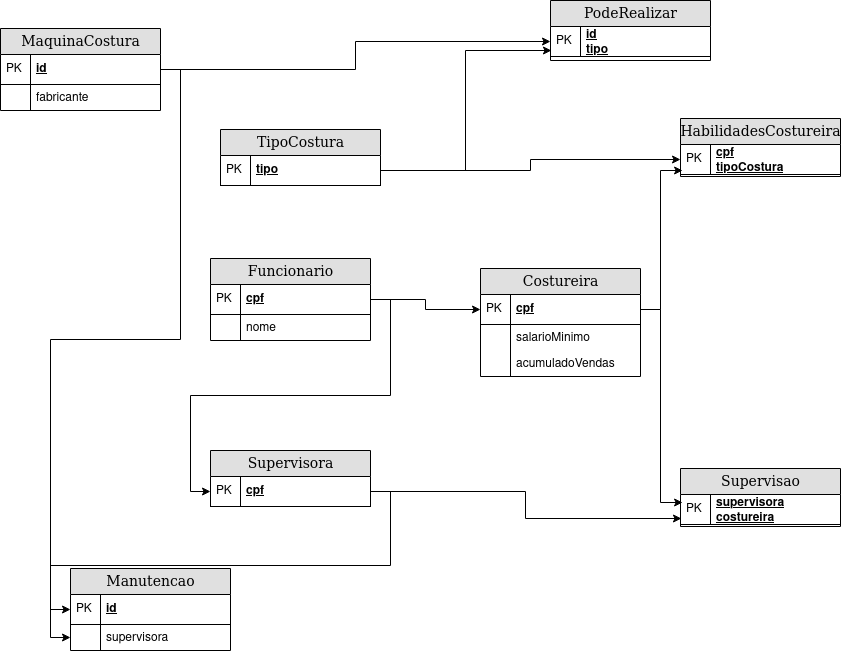

The diagram above was exported from draw.io. Its source (the exported page's mxGraphModel, read from the mxfile embedded in the PNG):
<mxGraphModel dx="1662" dy="737" grid="1" gridSize="10" guides="1" tooltips="1" connect="1" arrows="1" fold="1" page="1" pageScale="1" pageWidth="850" pageHeight="1100" math="0" shadow="0" extFonts="Permanent Marker^https://fonts.googleapis.com/css?family=Permanent+Marker">
  <root>
    <mxCell id="0" />
    <mxCell id="1" parent="0" />
    <mxCell id="X5vWiNKDWoZqA4bTKBhC-8" value="MaquinaCostura" style="swimlane;html=1;fontStyle=0;childLayout=stackLayout;horizontal=1;startSize=26;fillColor=#e0e0e0;horizontalStack=0;resizeParent=1;resizeLast=0;collapsible=1;marginBottom=0;swimlaneFillColor=#ffffff;align=center;rounded=0;shadow=0;comic=0;labelBackgroundColor=none;strokeWidth=1;fontFamily=Verdana;fontSize=14" vertex="1" parent="1">
      <mxGeometry y="90" width="160" height="82" as="geometry" />
    </mxCell>
    <mxCell id="X5vWiNKDWoZqA4bTKBhC-9" value="id" style="shape=partialRectangle;top=0;left=0;right=0;bottom=1;html=1;align=left;verticalAlign=middle;fillColor=none;spacingLeft=34;spacingRight=4;whiteSpace=wrap;overflow=hidden;rotatable=0;points=[[0,0.5],[1,0.5]];portConstraint=eastwest;dropTarget=0;fontStyle=5;" vertex="1" parent="X5vWiNKDWoZqA4bTKBhC-8">
      <mxGeometry y="26" width="160" height="30" as="geometry" />
    </mxCell>
    <mxCell id="X5vWiNKDWoZqA4bTKBhC-10" value="PK" style="shape=partialRectangle;top=0;left=0;bottom=0;html=1;fillColor=none;align=left;verticalAlign=middle;spacingLeft=4;spacingRight=4;whiteSpace=wrap;overflow=hidden;rotatable=0;points=[];portConstraint=eastwest;part=1;" vertex="1" connectable="0" parent="X5vWiNKDWoZqA4bTKBhC-9">
      <mxGeometry width="30" height="30" as="geometry" />
    </mxCell>
    <mxCell id="X5vWiNKDWoZqA4bTKBhC-11" value="fabricante" style="shape=partialRectangle;top=0;left=0;right=0;bottom=0;html=1;align=left;verticalAlign=top;fillColor=none;spacingLeft=34;spacingRight=4;whiteSpace=wrap;overflow=hidden;rotatable=0;points=[[0,0.5],[1,0.5]];portConstraint=eastwest;dropTarget=0;" vertex="1" parent="X5vWiNKDWoZqA4bTKBhC-8">
      <mxGeometry y="56" width="160" height="26" as="geometry" />
    </mxCell>
    <mxCell id="X5vWiNKDWoZqA4bTKBhC-12" value="" style="shape=partialRectangle;top=0;left=0;bottom=0;html=1;fillColor=none;align=left;verticalAlign=top;spacingLeft=4;spacingRight=4;whiteSpace=wrap;overflow=hidden;rotatable=0;points=[];portConstraint=eastwest;part=1;" vertex="1" connectable="0" parent="X5vWiNKDWoZqA4bTKBhC-11">
      <mxGeometry width="30" height="26" as="geometry" />
    </mxCell>
    <mxCell id="X5vWiNKDWoZqA4bTKBhC-47" value="TipoCostura" style="swimlane;html=1;fontStyle=0;childLayout=stackLayout;horizontal=1;startSize=26;fillColor=#e0e0e0;horizontalStack=0;resizeParent=1;resizeLast=0;collapsible=1;marginBottom=0;swimlaneFillColor=#ffffff;align=center;rounded=0;shadow=0;comic=0;labelBackgroundColor=none;strokeWidth=1;fontFamily=Verdana;fontSize=14" vertex="1" parent="1">
      <mxGeometry x="220" y="191" width="160" height="56" as="geometry" />
    </mxCell>
    <mxCell id="X5vWiNKDWoZqA4bTKBhC-48" value="tipo" style="shape=partialRectangle;top=0;left=0;right=0;bottom=1;html=1;align=left;verticalAlign=middle;fillColor=none;spacingLeft=34;spacingRight=4;whiteSpace=wrap;overflow=hidden;rotatable=0;points=[[0,0.5],[1,0.5]];portConstraint=eastwest;dropTarget=0;fontStyle=5;" vertex="1" parent="X5vWiNKDWoZqA4bTKBhC-47">
      <mxGeometry y="26" width="160" height="30" as="geometry" />
    </mxCell>
    <mxCell id="X5vWiNKDWoZqA4bTKBhC-49" value="PK" style="shape=partialRectangle;top=0;left=0;bottom=0;html=1;fillColor=none;align=left;verticalAlign=middle;spacingLeft=4;spacingRight=4;whiteSpace=wrap;overflow=hidden;rotatable=0;points=[];portConstraint=eastwest;part=1;" vertex="1" connectable="0" parent="X5vWiNKDWoZqA4bTKBhC-48">
      <mxGeometry width="30" height="30" as="geometry" />
    </mxCell>
    <mxCell id="X5vWiNKDWoZqA4bTKBhC-52" value="PodeRealizar" style="swimlane;html=1;fontStyle=0;childLayout=stackLayout;horizontal=1;startSize=26;fillColor=#e0e0e0;horizontalStack=0;resizeParent=1;resizeLast=0;collapsible=1;marginBottom=0;swimlaneFillColor=#ffffff;align=center;rounded=0;shadow=0;comic=0;labelBackgroundColor=none;strokeWidth=1;fontFamily=Verdana;fontSize=14" vertex="1" parent="1">
      <mxGeometry x="550" y="62" width="160" height="60" as="geometry" />
    </mxCell>
    <mxCell id="X5vWiNKDWoZqA4bTKBhC-53" value="&lt;div&gt;id&lt;/div&gt;&lt;div&gt;tipo&lt;br&gt;&lt;/div&gt;" style="shape=partialRectangle;top=0;left=0;right=0;bottom=1;html=1;align=left;verticalAlign=middle;fillColor=none;spacingLeft=34;spacingRight=4;whiteSpace=wrap;overflow=hidden;rotatable=0;points=[[0,0.5],[1,0.5]];portConstraint=eastwest;dropTarget=0;fontStyle=5;" vertex="1" parent="X5vWiNKDWoZqA4bTKBhC-52">
      <mxGeometry y="26" width="160" height="30" as="geometry" />
    </mxCell>
    <mxCell id="X5vWiNKDWoZqA4bTKBhC-54" value="PK" style="shape=partialRectangle;top=0;left=0;bottom=0;html=1;fillColor=none;align=left;verticalAlign=middle;spacingLeft=4;spacingRight=4;whiteSpace=wrap;overflow=hidden;rotatable=0;points=[];portConstraint=eastwest;part=1;" vertex="1" connectable="0" parent="X5vWiNKDWoZqA4bTKBhC-53">
      <mxGeometry width="30" height="30" as="geometry" />
    </mxCell>
    <mxCell id="X5vWiNKDWoZqA4bTKBhC-59" value="Funcionario" style="swimlane;html=1;fontStyle=0;childLayout=stackLayout;horizontal=1;startSize=26;fillColor=#e0e0e0;horizontalStack=0;resizeParent=1;resizeLast=0;collapsible=1;marginBottom=0;swimlaneFillColor=#ffffff;align=center;rounded=0;shadow=0;comic=0;labelBackgroundColor=none;strokeWidth=1;fontFamily=Verdana;fontSize=14" vertex="1" parent="1">
      <mxGeometry x="210" y="320" width="160" height="82" as="geometry" />
    </mxCell>
    <mxCell id="X5vWiNKDWoZqA4bTKBhC-60" value="cpf" style="shape=partialRectangle;top=0;left=0;right=0;bottom=1;html=1;align=left;verticalAlign=middle;fillColor=none;spacingLeft=34;spacingRight=4;whiteSpace=wrap;overflow=hidden;rotatable=0;points=[[0,0.5],[1,0.5]];portConstraint=eastwest;dropTarget=0;fontStyle=5;" vertex="1" parent="X5vWiNKDWoZqA4bTKBhC-59">
      <mxGeometry y="26" width="160" height="30" as="geometry" />
    </mxCell>
    <mxCell id="X5vWiNKDWoZqA4bTKBhC-61" value="PK" style="shape=partialRectangle;top=0;left=0;bottom=0;html=1;fillColor=none;align=left;verticalAlign=middle;spacingLeft=4;spacingRight=4;whiteSpace=wrap;overflow=hidden;rotatable=0;points=[];portConstraint=eastwest;part=1;" vertex="1" connectable="0" parent="X5vWiNKDWoZqA4bTKBhC-60">
      <mxGeometry width="30" height="30" as="geometry" />
    </mxCell>
    <mxCell id="X5vWiNKDWoZqA4bTKBhC-62" value="nome" style="shape=partialRectangle;top=0;left=0;right=0;bottom=0;html=1;align=left;verticalAlign=top;fillColor=none;spacingLeft=34;spacingRight=4;whiteSpace=wrap;overflow=hidden;rotatable=0;points=[[0,0.5],[1,0.5]];portConstraint=eastwest;dropTarget=0;" vertex="1" parent="X5vWiNKDWoZqA4bTKBhC-59">
      <mxGeometry y="56" width="160" height="26" as="geometry" />
    </mxCell>
    <mxCell id="X5vWiNKDWoZqA4bTKBhC-63" value="" style="shape=partialRectangle;top=0;left=0;bottom=0;html=1;fillColor=none;align=left;verticalAlign=top;spacingLeft=4;spacingRight=4;whiteSpace=wrap;overflow=hidden;rotatable=0;points=[];portConstraint=eastwest;part=1;" vertex="1" connectable="0" parent="X5vWiNKDWoZqA4bTKBhC-62">
      <mxGeometry width="30" height="26" as="geometry" />
    </mxCell>
    <mxCell id="X5vWiNKDWoZqA4bTKBhC-64" value="Costureira" style="swimlane;html=1;fontStyle=0;childLayout=stackLayout;horizontal=1;startSize=26;fillColor=#e0e0e0;horizontalStack=0;resizeParent=1;resizeLast=0;collapsible=1;marginBottom=0;swimlaneFillColor=#ffffff;align=center;rounded=0;shadow=0;comic=0;labelBackgroundColor=none;strokeWidth=1;fontFamily=Verdana;fontSize=14" vertex="1" parent="1">
      <mxGeometry x="480" y="330" width="160" height="108" as="geometry" />
    </mxCell>
    <mxCell id="X5vWiNKDWoZqA4bTKBhC-65" value="cpf" style="shape=partialRectangle;top=0;left=0;right=0;bottom=1;html=1;align=left;verticalAlign=middle;fillColor=none;spacingLeft=34;spacingRight=4;whiteSpace=wrap;overflow=hidden;rotatable=0;points=[[0,0.5],[1,0.5]];portConstraint=eastwest;dropTarget=0;fontStyle=5;" vertex="1" parent="X5vWiNKDWoZqA4bTKBhC-64">
      <mxGeometry y="26" width="160" height="30" as="geometry" />
    </mxCell>
    <mxCell id="X5vWiNKDWoZqA4bTKBhC-66" value="PK" style="shape=partialRectangle;top=0;left=0;bottom=0;html=1;fillColor=none;align=left;verticalAlign=middle;spacingLeft=4;spacingRight=4;whiteSpace=wrap;overflow=hidden;rotatable=0;points=[];portConstraint=eastwest;part=1;" vertex="1" connectable="0" parent="X5vWiNKDWoZqA4bTKBhC-65">
      <mxGeometry width="30" height="30" as="geometry" />
    </mxCell>
    <mxCell id="X5vWiNKDWoZqA4bTKBhC-67" value="salarioMinimo" style="shape=partialRectangle;top=0;left=0;right=0;bottom=0;html=1;align=left;verticalAlign=top;fillColor=none;spacingLeft=34;spacingRight=4;whiteSpace=wrap;overflow=hidden;rotatable=0;points=[[0,0.5],[1,0.5]];portConstraint=eastwest;dropTarget=0;" vertex="1" parent="X5vWiNKDWoZqA4bTKBhC-64">
      <mxGeometry y="56" width="160" height="26" as="geometry" />
    </mxCell>
    <mxCell id="X5vWiNKDWoZqA4bTKBhC-68" value="" style="shape=partialRectangle;top=0;left=0;bottom=0;html=1;fillColor=none;align=left;verticalAlign=top;spacingLeft=4;spacingRight=4;whiteSpace=wrap;overflow=hidden;rotatable=0;points=[];portConstraint=eastwest;part=1;" vertex="1" connectable="0" parent="X5vWiNKDWoZqA4bTKBhC-67">
      <mxGeometry width="30" height="26" as="geometry" />
    </mxCell>
    <mxCell id="X5vWiNKDWoZqA4bTKBhC-69" value="acumuladoVendas" style="shape=partialRectangle;top=0;left=0;right=0;bottom=0;html=1;align=left;verticalAlign=top;fillColor=none;spacingLeft=34;spacingRight=4;whiteSpace=wrap;overflow=hidden;rotatable=0;points=[[0,0.5],[1,0.5]];portConstraint=eastwest;dropTarget=0;" vertex="1" parent="X5vWiNKDWoZqA4bTKBhC-64">
      <mxGeometry y="82" width="160" height="26" as="geometry" />
    </mxCell>
    <mxCell id="X5vWiNKDWoZqA4bTKBhC-70" value="" style="shape=partialRectangle;top=0;left=0;bottom=0;html=1;fillColor=none;align=left;verticalAlign=top;spacingLeft=4;spacingRight=4;whiteSpace=wrap;overflow=hidden;rotatable=0;points=[];portConstraint=eastwest;part=1;" vertex="1" connectable="0" parent="X5vWiNKDWoZqA4bTKBhC-69">
      <mxGeometry width="30" height="26" as="geometry" />
    </mxCell>
    <mxCell id="X5vWiNKDWoZqA4bTKBhC-71" value="HabilidadesCostureira" style="swimlane;html=1;fontStyle=0;childLayout=stackLayout;horizontal=1;startSize=26;fillColor=#e0e0e0;horizontalStack=0;resizeParent=1;resizeLast=0;collapsible=1;marginBottom=0;swimlaneFillColor=#ffffff;align=center;rounded=0;shadow=0;comic=0;labelBackgroundColor=none;strokeWidth=1;fontFamily=Verdana;fontSize=14" vertex="1" parent="1">
      <mxGeometry x="680" y="180" width="160" height="58" as="geometry" />
    </mxCell>
    <mxCell id="X5vWiNKDWoZqA4bTKBhC-72" value="&lt;div&gt;cpf&lt;/div&gt;&lt;div&gt;tipoCostura&lt;br&gt;&lt;/div&gt;" style="shape=partialRectangle;top=0;left=0;right=0;bottom=1;html=1;align=left;verticalAlign=middle;fillColor=none;spacingLeft=34;spacingRight=4;whiteSpace=wrap;overflow=hidden;rotatable=0;points=[[0,0.5],[1,0.5]];portConstraint=eastwest;dropTarget=0;fontStyle=5;" vertex="1" parent="X5vWiNKDWoZqA4bTKBhC-71">
      <mxGeometry y="26" width="160" height="30" as="geometry" />
    </mxCell>
    <mxCell id="X5vWiNKDWoZqA4bTKBhC-73" value="PK" style="shape=partialRectangle;top=0;left=0;bottom=0;html=1;fillColor=none;align=left;verticalAlign=middle;spacingLeft=4;spacingRight=4;whiteSpace=wrap;overflow=hidden;rotatable=0;points=[];portConstraint=eastwest;part=1;" vertex="1" connectable="0" parent="X5vWiNKDWoZqA4bTKBhC-72">
      <mxGeometry width="30" height="30" as="geometry" />
    </mxCell>
    <mxCell id="X5vWiNKDWoZqA4bTKBhC-78" value="Supervisora" style="swimlane;html=1;fontStyle=0;childLayout=stackLayout;horizontal=1;startSize=26;fillColor=#e0e0e0;horizontalStack=0;resizeParent=1;resizeLast=0;collapsible=1;marginBottom=0;swimlaneFillColor=#ffffff;align=center;rounded=0;shadow=0;comic=0;labelBackgroundColor=none;strokeWidth=1;fontFamily=Verdana;fontSize=14" vertex="1" parent="1">
      <mxGeometry x="210" y="512" width="160" height="56" as="geometry" />
    </mxCell>
    <mxCell id="X5vWiNKDWoZqA4bTKBhC-79" value="cpf" style="shape=partialRectangle;top=0;left=0;right=0;bottom=1;html=1;align=left;verticalAlign=middle;fillColor=none;spacingLeft=34;spacingRight=4;whiteSpace=wrap;overflow=hidden;rotatable=0;points=[[0,0.5],[1,0.5]];portConstraint=eastwest;dropTarget=0;fontStyle=5;" vertex="1" parent="X5vWiNKDWoZqA4bTKBhC-78">
      <mxGeometry y="26" width="160" height="30" as="geometry" />
    </mxCell>
    <mxCell id="X5vWiNKDWoZqA4bTKBhC-80" value="PK" style="shape=partialRectangle;top=0;left=0;bottom=0;html=1;fillColor=none;align=left;verticalAlign=middle;spacingLeft=4;spacingRight=4;whiteSpace=wrap;overflow=hidden;rotatable=0;points=[];portConstraint=eastwest;part=1;" vertex="1" connectable="0" parent="X5vWiNKDWoZqA4bTKBhC-79">
      <mxGeometry width="30" height="30" as="geometry" />
    </mxCell>
    <mxCell id="X5vWiNKDWoZqA4bTKBhC-81" value="&lt;div&gt;Supervisao&lt;/div&gt;" style="swimlane;html=1;fontStyle=0;childLayout=stackLayout;horizontal=1;startSize=26;fillColor=#e0e0e0;horizontalStack=0;resizeParent=1;resizeLast=0;collapsible=1;marginBottom=0;swimlaneFillColor=#ffffff;align=center;rounded=0;shadow=0;comic=0;labelBackgroundColor=none;strokeWidth=1;fontFamily=Verdana;fontSize=14" vertex="1" parent="1">
      <mxGeometry x="680" y="530" width="160" height="58" as="geometry" />
    </mxCell>
    <mxCell id="X5vWiNKDWoZqA4bTKBhC-82" value="&lt;div&gt;supervisora&lt;/div&gt;&lt;div&gt;costureira&lt;br&gt;&lt;/div&gt;" style="shape=partialRectangle;top=0;left=0;right=0;bottom=1;html=1;align=left;verticalAlign=middle;fillColor=none;spacingLeft=34;spacingRight=4;whiteSpace=wrap;overflow=hidden;rotatable=0;points=[[0,0.5],[1,0.5]];portConstraint=eastwest;dropTarget=0;fontStyle=5;" vertex="1" parent="X5vWiNKDWoZqA4bTKBhC-81">
      <mxGeometry y="26" width="160" height="30" as="geometry" />
    </mxCell>
    <mxCell id="X5vWiNKDWoZqA4bTKBhC-83" value="PK" style="shape=partialRectangle;top=0;left=0;bottom=0;html=1;fillColor=none;align=left;verticalAlign=middle;spacingLeft=4;spacingRight=4;whiteSpace=wrap;overflow=hidden;rotatable=0;points=[];portConstraint=eastwest;part=1;" vertex="1" connectable="0" parent="X5vWiNKDWoZqA4bTKBhC-82">
      <mxGeometry width="30" height="30" as="geometry" />
    </mxCell>
    <mxCell id="X5vWiNKDWoZqA4bTKBhC-84" value="Manutencao" style="swimlane;html=1;fontStyle=0;childLayout=stackLayout;horizontal=1;startSize=26;fillColor=#e0e0e0;horizontalStack=0;resizeParent=1;resizeLast=0;collapsible=1;marginBottom=0;swimlaneFillColor=#ffffff;align=center;rounded=0;shadow=0;comic=0;labelBackgroundColor=none;strokeWidth=1;fontFamily=Verdana;fontSize=14" vertex="1" parent="1">
      <mxGeometry x="70" y="630" width="160" height="82" as="geometry" />
    </mxCell>
    <mxCell id="X5vWiNKDWoZqA4bTKBhC-85" value="id" style="shape=partialRectangle;top=0;left=0;right=0;bottom=1;html=1;align=left;verticalAlign=middle;fillColor=none;spacingLeft=34;spacingRight=4;whiteSpace=wrap;overflow=hidden;rotatable=0;points=[[0,0.5],[1,0.5]];portConstraint=eastwest;dropTarget=0;fontStyle=5;" vertex="1" parent="X5vWiNKDWoZqA4bTKBhC-84">
      <mxGeometry y="26" width="160" height="30" as="geometry" />
    </mxCell>
    <mxCell id="X5vWiNKDWoZqA4bTKBhC-86" value="PK" style="shape=partialRectangle;top=0;left=0;bottom=0;html=1;fillColor=none;align=left;verticalAlign=middle;spacingLeft=4;spacingRight=4;whiteSpace=wrap;overflow=hidden;rotatable=0;points=[];portConstraint=eastwest;part=1;" vertex="1" connectable="0" parent="X5vWiNKDWoZqA4bTKBhC-85">
      <mxGeometry width="30" height="30" as="geometry" />
    </mxCell>
    <mxCell id="X5vWiNKDWoZqA4bTKBhC-87" value="supervisora" style="shape=partialRectangle;top=0;left=0;right=0;bottom=0;html=1;align=left;verticalAlign=top;fillColor=none;spacingLeft=34;spacingRight=4;whiteSpace=wrap;overflow=hidden;rotatable=0;points=[[0,0.5],[1,0.5]];portConstraint=eastwest;dropTarget=0;" vertex="1" parent="X5vWiNKDWoZqA4bTKBhC-84">
      <mxGeometry y="56" width="160" height="26" as="geometry" />
    </mxCell>
    <mxCell id="X5vWiNKDWoZqA4bTKBhC-88" value="" style="shape=partialRectangle;top=0;left=0;bottom=0;html=1;fillColor=none;align=left;verticalAlign=top;spacingLeft=4;spacingRight=4;whiteSpace=wrap;overflow=hidden;rotatable=0;points=[];portConstraint=eastwest;part=1;" vertex="1" connectable="0" parent="X5vWiNKDWoZqA4bTKBhC-87">
      <mxGeometry width="30" height="26" as="geometry" />
    </mxCell>
    <mxCell id="X5vWiNKDWoZqA4bTKBhC-89" style="edgeStyle=orthogonalEdgeStyle;rounded=0;orthogonalLoop=1;jettySize=auto;html=1;exitX=1;exitY=0.5;exitDx=0;exitDy=0;entryX=0;entryY=0.5;entryDx=0;entryDy=0;" edge="1" parent="1" source="X5vWiNKDWoZqA4bTKBhC-9" target="X5vWiNKDWoZqA4bTKBhC-53">
      <mxGeometry relative="1" as="geometry" />
    </mxCell>
    <mxCell id="X5vWiNKDWoZqA4bTKBhC-90" style="edgeStyle=orthogonalEdgeStyle;rounded=0;orthogonalLoop=1;jettySize=auto;html=1;exitX=1;exitY=0.5;exitDx=0;exitDy=0;entryX=0.006;entryY=0.8;entryDx=0;entryDy=0;entryPerimeter=0;" edge="1" parent="1" source="X5vWiNKDWoZqA4bTKBhC-48" target="X5vWiNKDWoZqA4bTKBhC-53">
      <mxGeometry relative="1" as="geometry" />
    </mxCell>
    <mxCell id="X5vWiNKDWoZqA4bTKBhC-91" style="edgeStyle=orthogonalEdgeStyle;rounded=0;orthogonalLoop=1;jettySize=auto;html=1;exitX=1;exitY=0.5;exitDx=0;exitDy=0;entryX=0;entryY=0.5;entryDx=0;entryDy=0;" edge="1" parent="1" source="X5vWiNKDWoZqA4bTKBhC-60" target="X5vWiNKDWoZqA4bTKBhC-65">
      <mxGeometry relative="1" as="geometry" />
    </mxCell>
    <mxCell id="X5vWiNKDWoZqA4bTKBhC-92" style="edgeStyle=orthogonalEdgeStyle;rounded=0;orthogonalLoop=1;jettySize=auto;html=1;exitX=1;exitY=0.5;exitDx=0;exitDy=0;entryX=0;entryY=0.5;entryDx=0;entryDy=0;" edge="1" parent="1" source="X5vWiNKDWoZqA4bTKBhC-48" target="X5vWiNKDWoZqA4bTKBhC-72">
      <mxGeometry relative="1" as="geometry" />
    </mxCell>
    <mxCell id="X5vWiNKDWoZqA4bTKBhC-93" style="edgeStyle=orthogonalEdgeStyle;rounded=0;orthogonalLoop=1;jettySize=auto;html=1;exitX=1;exitY=0.5;exitDx=0;exitDy=0;entryX=0.013;entryY=0.867;entryDx=0;entryDy=0;entryPerimeter=0;" edge="1" parent="1" source="X5vWiNKDWoZqA4bTKBhC-65" target="X5vWiNKDWoZqA4bTKBhC-72">
      <mxGeometry relative="1" as="geometry" />
    </mxCell>
    <mxCell id="X5vWiNKDWoZqA4bTKBhC-94" style="edgeStyle=orthogonalEdgeStyle;rounded=0;orthogonalLoop=1;jettySize=auto;html=1;exitX=1;exitY=0.5;exitDx=0;exitDy=0;entryX=0;entryY=0.5;entryDx=0;entryDy=0;" edge="1" parent="1" source="X5vWiNKDWoZqA4bTKBhC-60" target="X5vWiNKDWoZqA4bTKBhC-79">
      <mxGeometry relative="1" as="geometry" />
    </mxCell>
    <mxCell id="X5vWiNKDWoZqA4bTKBhC-95" style="edgeStyle=orthogonalEdgeStyle;rounded=0;orthogonalLoop=1;jettySize=auto;html=1;exitX=1;exitY=0.5;exitDx=0;exitDy=0;entryX=0.013;entryY=0.267;entryDx=0;entryDy=0;entryPerimeter=0;" edge="1" parent="1" source="X5vWiNKDWoZqA4bTKBhC-65" target="X5vWiNKDWoZqA4bTKBhC-82">
      <mxGeometry relative="1" as="geometry" />
    </mxCell>
    <mxCell id="X5vWiNKDWoZqA4bTKBhC-96" style="edgeStyle=orthogonalEdgeStyle;rounded=0;orthogonalLoop=1;jettySize=auto;html=1;exitX=1;exitY=0.5;exitDx=0;exitDy=0;entryX=0.006;entryY=0.8;entryDx=0;entryDy=0;entryPerimeter=0;" edge="1" parent="1" source="X5vWiNKDWoZqA4bTKBhC-79" target="X5vWiNKDWoZqA4bTKBhC-82">
      <mxGeometry relative="1" as="geometry" />
    </mxCell>
    <mxCell id="X5vWiNKDWoZqA4bTKBhC-97" style="edgeStyle=orthogonalEdgeStyle;rounded=0;orthogonalLoop=1;jettySize=auto;html=1;exitX=1;exitY=0.5;exitDx=0;exitDy=0;entryX=0;entryY=0.5;entryDx=0;entryDy=0;" edge="1" parent="1" source="X5vWiNKDWoZqA4bTKBhC-79" target="X5vWiNKDWoZqA4bTKBhC-87">
      <mxGeometry relative="1" as="geometry" />
    </mxCell>
    <mxCell id="X5vWiNKDWoZqA4bTKBhC-98" style="edgeStyle=orthogonalEdgeStyle;rounded=0;orthogonalLoop=1;jettySize=auto;html=1;exitX=1;exitY=0.5;exitDx=0;exitDy=0;entryX=0;entryY=0.5;entryDx=0;entryDy=0;" edge="1" parent="1" source="X5vWiNKDWoZqA4bTKBhC-9" target="X5vWiNKDWoZqA4bTKBhC-85">
      <mxGeometry relative="1" as="geometry" />
    </mxCell>
  </root>
</mxGraphModel>